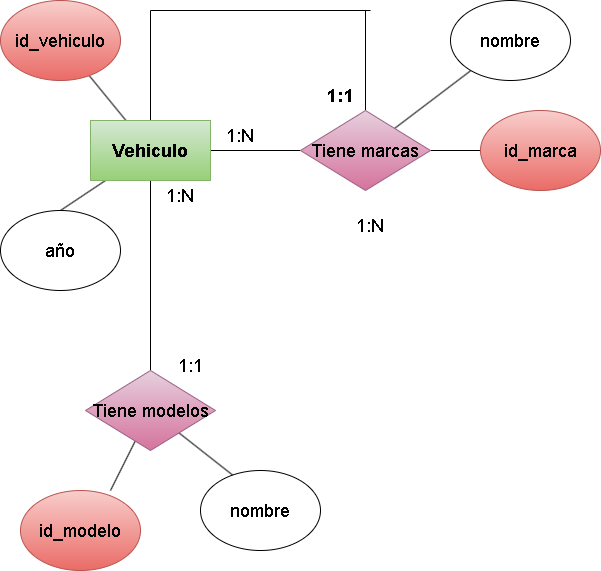

The diagram above was exported from draw.io. Its source (the exported page's mxGraphModel, read from the mxfile embedded in the PNG):
<mxGraphModel dx="642" dy="1139" grid="1" gridSize="10" guides="1" tooltips="1" connect="1" arrows="1" fold="1" page="1" pageScale="1" pageWidth="850" pageHeight="1100" math="0" shadow="0">
  <root>
    <mxCell id="0" />
    <mxCell id="1" parent="0" />
    <mxCell id="3" style="edgeStyle=none;html=1;entryX=0.5;entryY=0;entryDx=0;entryDy=0;fontSize=18;endArrow=none;endFill=0;" edge="1" parent="1" source="7" target="8">
      <mxGeometry relative="1" as="geometry" />
    </mxCell>
    <mxCell id="4" style="edgeStyle=none;html=1;fontSize=18;endArrow=none;endFill=0;" edge="1" parent="1" source="7" target="10">
      <mxGeometry relative="1" as="geometry" />
    </mxCell>
    <mxCell id="6" style="edgeStyle=none;html=1;fontSize=18;endArrow=none;endFill=0;" edge="1" parent="1" source="7" target="15">
      <mxGeometry relative="1" as="geometry" />
    </mxCell>
    <mxCell id="23" style="edgeStyle=none;html=1;endArrow=none;endFill=0;" edge="1" parent="1" source="7">
      <mxGeometry relative="1" as="geometry">
        <mxPoint x="170" y="130" as="targetPoint" />
      </mxGeometry>
    </mxCell>
    <mxCell id="27" style="edgeStyle=none;html=1;fontSize=18;endArrow=none;endFill=0;entryX=0.5;entryY=0;entryDx=0;entryDy=0;" edge="1" parent="1" source="7" target="29">
      <mxGeometry relative="1" as="geometry">
        <mxPoint x="170" y="400" as="targetPoint" />
      </mxGeometry>
    </mxCell>
    <mxCell id="7" value="&lt;b&gt;&lt;font style=&quot;font-size: 18px;&quot;&gt;Vehiculo&lt;/font&gt;&lt;/b&gt;" style="rounded=0;whiteSpace=wrap;html=1;fillColor=#d5e8d4;gradientColor=#97d077;strokeColor=#82b366;" vertex="1" parent="1">
      <mxGeometry x="110" y="240" width="120" height="60" as="geometry" />
    </mxCell>
    <mxCell id="8" value="año" style="ellipse;whiteSpace=wrap;html=1;fontSize=18;" vertex="1" parent="1">
      <mxGeometry x="20" y="330" width="120" height="80" as="geometry" />
    </mxCell>
    <mxCell id="22" style="edgeStyle=none;html=1;endArrow=none;endFill=0;" edge="1" parent="1" source="10">
      <mxGeometry relative="1" as="geometry">
        <mxPoint x="385" y="130" as="targetPoint" />
      </mxGeometry>
    </mxCell>
    <mxCell id="37" style="edgeStyle=none;html=1;fontSize=18;endArrow=none;endFill=0;" edge="1" parent="1" source="10" target="32">
      <mxGeometry relative="1" as="geometry" />
    </mxCell>
    <mxCell id="39" style="edgeStyle=none;html=1;fontSize=18;endArrow=none;endFill=0;" edge="1" parent="1" source="10" target="38">
      <mxGeometry relative="1" as="geometry">
        <mxPoint x="480" y="270" as="targetPoint" />
      </mxGeometry>
    </mxCell>
    <mxCell id="10" value="Tiene marcas" style="rhombus;whiteSpace=wrap;html=1;fontSize=18;fillColor=#e6d0de;gradientColor=#d5739d;strokeColor=#996185;" vertex="1" parent="1">
      <mxGeometry x="320" y="230" width="130" height="80" as="geometry" />
    </mxCell>
    <mxCell id="15" value="id_vehiculo" style="ellipse;whiteSpace=wrap;html=1;fontSize=18;fillColor=#f8cecc;gradientColor=#ea6b66;strokeColor=#b85450;" vertex="1" parent="1">
      <mxGeometry x="20" y="120" width="120" height="80" as="geometry" />
    </mxCell>
    <mxCell id="17" value="1:N" style="text;html=1;strokeColor=none;fillColor=none;align=center;verticalAlign=middle;whiteSpace=wrap;rounded=0;fontSize=18;" vertex="1" parent="1">
      <mxGeometry x="230" y="240" width="60" height="30" as="geometry" />
    </mxCell>
    <mxCell id="24" value="" style="endArrow=none;html=1;" edge="1" parent="1">
      <mxGeometry width="50" height="50" relative="1" as="geometry">
        <mxPoint x="170" y="130" as="sourcePoint" />
        <mxPoint x="390" y="130" as="targetPoint" />
      </mxGeometry>
    </mxCell>
    <mxCell id="25" value="&lt;b&gt;&lt;font style=&quot;font-size: 18px;&quot;&gt;1:1&lt;/font&gt;&lt;/b&gt;" style="text;html=1;strokeColor=none;fillColor=none;align=center;verticalAlign=middle;whiteSpace=wrap;rounded=0;" vertex="1" parent="1">
      <mxGeometry x="330" y="200" width="60" height="30" as="geometry" />
    </mxCell>
    <mxCell id="26" value="1:N" style="text;html=1;strokeColor=none;fillColor=none;align=center;verticalAlign=middle;whiteSpace=wrap;rounded=0;fontSize=18;" vertex="1" parent="1">
      <mxGeometry x="360" y="330" width="60" height="30" as="geometry" />
    </mxCell>
    <mxCell id="35" style="edgeStyle=none;html=1;entryX=0.75;entryY=0;entryDx=0;entryDy=0;entryPerimeter=0;fontSize=18;endArrow=none;endFill=0;" edge="1" parent="1" source="29" target="34">
      <mxGeometry relative="1" as="geometry" />
    </mxCell>
    <mxCell id="36" style="edgeStyle=none;html=1;entryX=0.283;entryY=0.075;entryDx=0;entryDy=0;entryPerimeter=0;fontSize=18;endArrow=none;endFill=0;" edge="1" parent="1" source="29" target="33">
      <mxGeometry relative="1" as="geometry" />
    </mxCell>
    <mxCell id="29" value="Tiene modelos" style="rhombus;whiteSpace=wrap;html=1;fontSize=18;fillColor=#e6d0de;gradientColor=#d5739d;strokeColor=#996185;" vertex="1" parent="1">
      <mxGeometry x="105" y="490" width="130" height="80" as="geometry" />
    </mxCell>
    <mxCell id="30" value="1:N" style="text;html=1;strokeColor=none;fillColor=none;align=center;verticalAlign=middle;whiteSpace=wrap;rounded=0;fontSize=18;" vertex="1" parent="1">
      <mxGeometry x="170" y="300" width="60" height="30" as="geometry" />
    </mxCell>
    <mxCell id="31" value="1:1" style="text;html=1;strokeColor=none;fillColor=none;align=center;verticalAlign=middle;whiteSpace=wrap;rounded=0;fontSize=18;" vertex="1" parent="1">
      <mxGeometry x="180" y="470" width="60" height="30" as="geometry" />
    </mxCell>
    <mxCell id="32" value="nombre" style="ellipse;whiteSpace=wrap;html=1;fontSize=18;" vertex="1" parent="1">
      <mxGeometry x="470" y="120" width="120" height="80" as="geometry" />
    </mxCell>
    <mxCell id="33" value="nombre" style="ellipse;whiteSpace=wrap;html=1;fontSize=18;" vertex="1" parent="1">
      <mxGeometry x="220" y="590" width="120" height="80" as="geometry" />
    </mxCell>
    <mxCell id="34" value="id_modelo" style="ellipse;whiteSpace=wrap;html=1;fontSize=18;fillColor=#f8cecc;gradientColor=#ea6b66;strokeColor=#b85450;" vertex="1" parent="1">
      <mxGeometry x="40" y="610" width="120" height="80" as="geometry" />
    </mxCell>
    <mxCell id="38" value="id_marca" style="ellipse;whiteSpace=wrap;html=1;fontSize=18;fillColor=#f8cecc;gradientColor=#ea6b66;strokeColor=#b85450;" vertex="1" parent="1">
      <mxGeometry x="500" y="230" width="120" height="80" as="geometry" />
    </mxCell>
  </root>
</mxGraphModel>